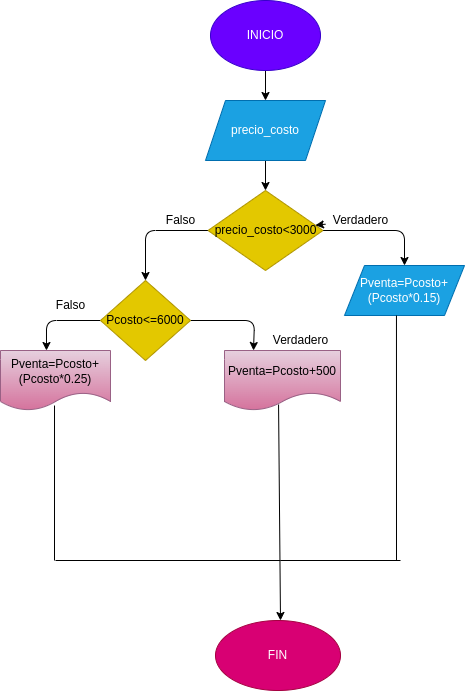

The diagram above was exported from draw.io. Its source (the exported page's mxGraphModel, read from the mxfile embedded in the PNG):
<mxGraphModel dx="650" dy="409" grid="1" gridSize="10" guides="1" tooltips="1" connect="1" arrows="1" fold="1" page="1" pageScale="1" pageWidth="827" pageHeight="1169" math="0" shadow="0">
  <root>
    <mxCell id="0" />
    <mxCell id="1" parent="0" />
    <mxCell id="4" value="" style="edgeStyle=none;html=1;" edge="1" parent="1" source="2" target="3">
      <mxGeometry relative="1" as="geometry" />
    </mxCell>
    <mxCell id="2" value="INICIO" style="ellipse;whiteSpace=wrap;html=1;fillColor=#6a00ff;fontColor=#ffffff;strokeColor=#3700CC;" vertex="1" parent="1">
      <mxGeometry x="220" y="20" width="110" height="70" as="geometry" />
    </mxCell>
    <mxCell id="6" value="" style="edgeStyle=none;html=1;" edge="1" parent="1" source="3" target="5">
      <mxGeometry relative="1" as="geometry" />
    </mxCell>
    <mxCell id="3" value="precio_costo" style="shape=parallelogram;perimeter=parallelogramPerimeter;whiteSpace=wrap;html=1;fixedSize=1;fillColor=#1ba1e2;fontColor=#ffffff;strokeColor=#006EAF;" vertex="1" parent="1">
      <mxGeometry x="215" y="120" width="120" height="60" as="geometry" />
    </mxCell>
    <mxCell id="8" style="edgeStyle=none;html=1;entryX=0.5;entryY=0;entryDx=0;entryDy=0;" edge="1" parent="1" source="5" target="7">
      <mxGeometry relative="1" as="geometry">
        <Array as="points">
          <mxPoint x="155" y="250" />
        </Array>
      </mxGeometry>
    </mxCell>
    <mxCell id="13" style="edgeStyle=none;html=1;entryX=0.5;entryY=0;entryDx=0;entryDy=0;" edge="1" parent="1" source="5" target="9">
      <mxGeometry relative="1" as="geometry">
        <Array as="points">
          <mxPoint x="414" y="250" />
        </Array>
      </mxGeometry>
    </mxCell>
    <mxCell id="5" value="precio_costo&amp;lt;3000" style="rhombus;whiteSpace=wrap;html=1;fillColor=#e3c800;fontColor=#000000;strokeColor=#B09500;" vertex="1" parent="1">
      <mxGeometry x="217.5" y="210" width="115" height="80" as="geometry" />
    </mxCell>
    <mxCell id="19" style="edgeStyle=none;html=1;entryX=0.25;entryY=0;entryDx=0;entryDy=0;" edge="1" parent="1" source="7" target="18">
      <mxGeometry relative="1" as="geometry">
        <Array as="points">
          <mxPoint x="264" y="340" />
        </Array>
      </mxGeometry>
    </mxCell>
    <mxCell id="24" style="edgeStyle=none;html=1;entryX=0.418;entryY=0;entryDx=0;entryDy=0;entryPerimeter=0;" edge="1" parent="1" source="7" target="20">
      <mxGeometry relative="1" as="geometry">
        <Array as="points">
          <mxPoint x="56" y="340" />
        </Array>
      </mxGeometry>
    </mxCell>
    <mxCell id="7" value="Pcosto&amp;lt;=6000" style="rhombus;whiteSpace=wrap;html=1;fillColor=#e3c800;fontColor=#000000;strokeColor=#B09500;" vertex="1" parent="1">
      <mxGeometry x="110" y="300" width="90" height="80" as="geometry" />
    </mxCell>
    <mxCell id="9" value="Pventa=Pcosto+&lt;br&gt;(Pcosto*0.15)" style="shape=parallelogram;perimeter=parallelogramPerimeter;whiteSpace=wrap;html=1;fixedSize=1;fillColor=#1ba1e2;fontColor=#ffffff;strokeColor=#006EAF;" vertex="1" parent="1">
      <mxGeometry x="354" y="285" width="120" height="50" as="geometry" />
    </mxCell>
    <mxCell id="16" value="" style="endArrow=none;html=1;entryX=0.491;entryY=0.917;entryDx=0;entryDy=0;entryPerimeter=0;" edge="1" parent="1" target="20">
      <mxGeometry width="50" height="50" relative="1" as="geometry">
        <mxPoint x="64" y="580" as="sourcePoint" />
        <mxPoint x="100" y="460" as="targetPoint" />
      </mxGeometry>
    </mxCell>
    <mxCell id="27" style="edgeStyle=none;html=1;exitX=0.466;exitY=0.9;exitDx=0;exitDy=0;exitPerimeter=0;" edge="1" parent="1" source="18">
      <mxGeometry relative="1" as="geometry">
        <mxPoint x="290" y="640" as="targetPoint" />
      </mxGeometry>
    </mxCell>
    <mxCell id="18" value="Pventa=Pcosto+500" style="shape=document;whiteSpace=wrap;html=1;boundedLbl=1;fillColor=#e6d0de;gradientColor=#d5739d;strokeColor=#996185;" vertex="1" parent="1">
      <mxGeometry x="234" y="370" width="116" height="60" as="geometry" />
    </mxCell>
    <mxCell id="20" value="Pventa=Pcosto+(Pcosto*0.25)" style="shape=document;whiteSpace=wrap;html=1;boundedLbl=1;fillColor=#e6d0de;gradientColor=#d5739d;strokeColor=#996185;" vertex="1" parent="1">
      <mxGeometry x="10" y="370" width="110" height="60" as="geometry" />
    </mxCell>
    <mxCell id="33" value="" style="edgeStyle=none;html=1;" edge="1" parent="1" source="22" target="5">
      <mxGeometry relative="1" as="geometry" />
    </mxCell>
    <mxCell id="22" value="Verdadero" style="text;html=1;align=center;verticalAlign=middle;resizable=0;points=[];autosize=1;strokeColor=none;fillColor=none;" vertex="1" parent="1">
      <mxGeometry x="335" y="230" width="70" height="20" as="geometry" />
    </mxCell>
    <mxCell id="23" value="Falso" style="text;html=1;align=center;verticalAlign=middle;resizable=0;points=[];autosize=1;strokeColor=none;fillColor=none;" vertex="1" parent="1">
      <mxGeometry x="170" y="230" width="40" height="20" as="geometry" />
    </mxCell>
    <mxCell id="25" value="Verdadero" style="text;html=1;align=center;verticalAlign=middle;resizable=0;points=[];autosize=1;strokeColor=none;fillColor=none;" vertex="1" parent="1">
      <mxGeometry x="275" y="350" width="70" height="20" as="geometry" />
    </mxCell>
    <mxCell id="26" value="Falso" style="text;html=1;align=center;verticalAlign=middle;resizable=0;points=[];autosize=1;strokeColor=none;fillColor=none;" vertex="1" parent="1">
      <mxGeometry x="60" y="315" width="40" height="20" as="geometry" />
    </mxCell>
    <mxCell id="29" value="" style="endArrow=none;html=1;" edge="1" parent="1">
      <mxGeometry width="50" height="50" relative="1" as="geometry">
        <mxPoint x="65" y="580" as="sourcePoint" />
        <mxPoint x="290" y="580" as="targetPoint" />
      </mxGeometry>
    </mxCell>
    <mxCell id="30" value="" style="endArrow=none;html=1;entryX=0.433;entryY=1;entryDx=0;entryDy=0;entryPerimeter=0;" edge="1" parent="1" target="9">
      <mxGeometry width="50" height="50" relative="1" as="geometry">
        <mxPoint x="406" y="580" as="sourcePoint" />
        <mxPoint x="439" y="350" as="targetPoint" />
      </mxGeometry>
    </mxCell>
    <mxCell id="31" value="" style="endArrow=none;html=1;" edge="1" parent="1">
      <mxGeometry width="50" height="50" relative="1" as="geometry">
        <mxPoint x="290" y="580" as="sourcePoint" />
        <mxPoint x="410" y="580" as="targetPoint" />
        <Array as="points" />
      </mxGeometry>
    </mxCell>
    <mxCell id="32" value="FIN" style="ellipse;whiteSpace=wrap;html=1;fillColor=#d80073;fontColor=#ffffff;strokeColor=#A50040;" vertex="1" parent="1">
      <mxGeometry x="225" y="640" width="125" height="70" as="geometry" />
    </mxCell>
  </root>
</mxGraphModel>